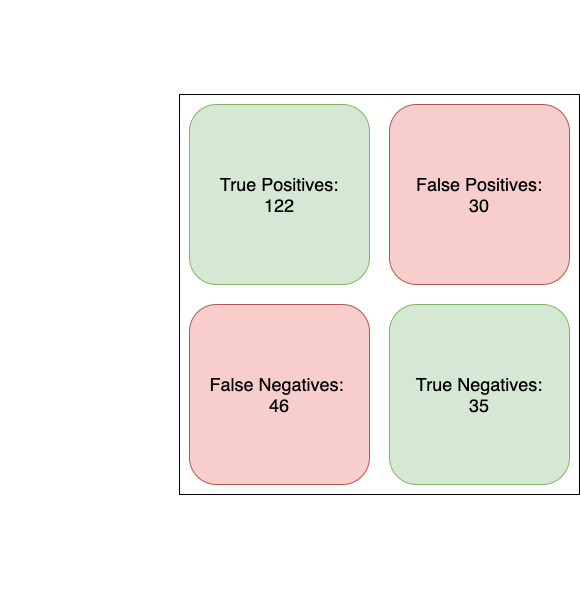

The diagram above was exported from draw.io. Its source (the exported page's mxGraphModel, read from the mxfile embedded in the PNG):
<mxGraphModel dx="946" dy="519" grid="1" gridSize="10" guides="1" tooltips="1" connect="1" arrows="1" fold="1" page="1" pageScale="1" pageWidth="850" pageHeight="1100" math="0" shadow="0">
  <root>
    <mxCell id="0" />
    <mxCell id="1" parent="0" />
    <mxCell id="cHtipmMY5k_6Agfayk8k-1" value="" style="whiteSpace=wrap;html=1;aspect=fixed;fillColor=none;" parent="1" vertex="1">
      <mxGeometry x="280" y="120" width="400" height="400" as="geometry" />
    </mxCell>
    <mxCell id="cHtipmMY5k_6Agfayk8k-2" value="&lt;font style=&quot;font-size: 24px&quot; color=&quot;#ffffff&quot;&gt;Model Predictions&lt;/font&gt;" style="text;html=1;strokeColor=none;fillColor=none;align=center;verticalAlign=middle;whiteSpace=wrap;rounded=0;" parent="1" vertex="1">
      <mxGeometry x="140" y="310" width="40" height="20" as="geometry" />
    </mxCell>
    <mxCell id="cHtipmMY5k_6Agfayk8k-3" value="&lt;font style=&quot;font-size: 24px&quot; color=&quot;#ffffff&quot;&gt;Actual Result&lt;/font&gt;" style="text;html=1;strokeColor=none;fillColor=none;align=center;verticalAlign=middle;whiteSpace=wrap;rounded=0;" parent="1" vertex="1">
      <mxGeometry x="385" y="30" width="190" height="20" as="geometry" />
    </mxCell>
    <mxCell id="cHtipmMY5k_6Agfayk8k-4" value="&lt;font style=&quot;font-size: 18px&quot; color=&quot;#ffffff&quot;&gt;is NBA Player&lt;/font&gt;" style="text;html=1;strokeColor=none;fillColor=none;align=center;verticalAlign=middle;whiteSpace=wrap;rounded=0;" parent="1" vertex="1">
      <mxGeometry x="300" y="80" width="160" height="20" as="geometry" />
    </mxCell>
    <mxCell id="cHtipmMY5k_6Agfayk8k-8" value="&lt;font style=&quot;font-size: 18px&quot; color=&quot;#ffffff&quot;&gt;not NBA Player&lt;/font&gt;" style="text;html=1;strokeColor=none;fillColor=none;align=center;verticalAlign=middle;whiteSpace=wrap;rounded=0;" parent="1" vertex="1">
      <mxGeometry x="500" y="80" width="160" height="20" as="geometry" />
    </mxCell>
    <mxCell id="cHtipmMY5k_6Agfayk8k-9" value="&lt;font style=&quot;font-size: 18px&quot; color=&quot;#ffffff&quot;&gt;is NBA Player&lt;/font&gt;" style="text;html=1;strokeColor=none;fillColor=none;align=center;verticalAlign=middle;whiteSpace=wrap;rounded=0;" parent="1" vertex="1">
      <mxGeometry x="170" y="210" width="110" height="20" as="geometry" />
    </mxCell>
    <mxCell id="cHtipmMY5k_6Agfayk8k-10" value="&lt;font style=&quot;font-size: 18px&quot; color=&quot;#ffffff&quot;&gt;not NBA Player&lt;/font&gt;" style="text;html=1;strokeColor=none;fillColor=none;align=center;verticalAlign=middle;whiteSpace=wrap;rounded=0;" parent="1" vertex="1">
      <mxGeometry x="170" y="410" width="110" height="20" as="geometry" />
    </mxCell>
    <mxCell id="cHtipmMY5k_6Agfayk8k-11" value="&lt;font style=&quot;font-size: 18px&quot;&gt;True Positives:&lt;br&gt;122&lt;/font&gt;" style="rounded=1;whiteSpace=wrap;html=1;fillColor=#d5e8d4;strokeColor=#82b366;" parent="1" vertex="1">
      <mxGeometry x="290" y="130" width="180" height="180" as="geometry" />
    </mxCell>
    <mxCell id="cHtipmMY5k_6Agfayk8k-12" value="&lt;font style=&quot;font-size: 18px&quot;&gt;False Negatives: &lt;br&gt;46&lt;br&gt;&lt;/font&gt;" style="rounded=1;whiteSpace=wrap;html=1;fillColor=#f8cecc;strokeColor=#b85450;" parent="1" vertex="1">
      <mxGeometry x="290" y="330" width="180" height="180" as="geometry" />
    </mxCell>
    <mxCell id="cHtipmMY5k_6Agfayk8k-13" value="&lt;font style=&quot;font-size: 18px&quot;&gt;False Positives:&lt;br&gt;30&lt;/font&gt;" style="rounded=1;whiteSpace=wrap;html=1;fillColor=#f8cecc;strokeColor=#b85450;" parent="1" vertex="1">
      <mxGeometry x="490" y="130" width="180" height="180" as="geometry" />
    </mxCell>
    <mxCell id="cHtipmMY5k_6Agfayk8k-14" value="&lt;font style=&quot;font-size: 18px&quot;&gt;True Negatives:&lt;br&gt;35&lt;br&gt;&lt;/font&gt;" style="rounded=1;whiteSpace=wrap;html=1;fillColor=#d5e8d4;strokeColor=#82b366;" parent="1" vertex="1">
      <mxGeometry x="490" y="330" width="180" height="180" as="geometry" />
    </mxCell>
    <mxCell id="cHtipmMY5k_6Agfayk8k-15" value="&lt;font style=&quot;font-size: 18px&quot;&gt;&lt;font color=&quot;#ffffff&quot;&gt;Recall:&lt;/font&gt;&lt;br&gt;&lt;/font&gt;" style="text;html=1;strokeColor=none;fillColor=none;align=center;verticalAlign=middle;whiteSpace=wrap;rounded=0;" parent="1" vertex="1">
      <mxGeometry x="220" y="600" width="60" height="20" as="geometry" />
    </mxCell>
    <mxCell id="cHtipmMY5k_6Agfayk8k-16" value="&lt;font style=&quot;font-size: 18px&quot;&gt;&lt;font color=&quot;#ffffff&quot;&gt;Precision:&lt;/font&gt;&lt;br&gt;&lt;/font&gt;" style="text;html=1;strokeColor=none;fillColor=none;align=center;verticalAlign=middle;whiteSpace=wrap;rounded=0;" parent="1" vertex="1">
      <mxGeometry x="195" y="570" width="90" height="20" as="geometry" />
    </mxCell>
    <mxCell id="cHtipmMY5k_6Agfayk8k-17" value="&lt;font style=&quot;font-size: 18px&quot; color=&quot;#ffffff&quot;&gt;Accuracy:&amp;nbsp;&lt;/font&gt;" style="text;html=1;strokeColor=none;fillColor=none;align=center;verticalAlign=middle;whiteSpace=wrap;rounded=0;" parent="1" vertex="1">
      <mxGeometry x="200" y="540" width="80" height="20" as="geometry" />
    </mxCell>
    <mxCell id="cHtipmMY5k_6Agfayk8k-19" value="&lt;font style=&quot;font-size: 18px&quot; color=&quot;#ffffff&quot;&gt;(TP + TN) / Total = &lt;b&gt;67.4%&lt;/b&gt;&lt;/font&gt;" style="text;html=1;strokeColor=none;fillColor=none;align=center;verticalAlign=middle;whiteSpace=wrap;rounded=0;" parent="1" vertex="1">
      <mxGeometry x="291" y="540" width="380" height="20" as="geometry" />
    </mxCell>
    <mxCell id="cHtipmMY5k_6Agfayk8k-20" value="&lt;font style=&quot;font-size: 18px&quot; color=&quot;#ffffff&quot;&gt;TP / (TP + FP) = &lt;b&gt;53.8%&lt;/b&gt;&lt;/font&gt;" style="text;html=1;strokeColor=none;fillColor=none;align=center;verticalAlign=middle;whiteSpace=wrap;rounded=0;" parent="1" vertex="1">
      <mxGeometry x="290" y="570" width="380" height="20" as="geometry" />
    </mxCell>
    <mxCell id="cHtipmMY5k_6Agfayk8k-21" value="&lt;span style=&quot;font-size: 18px&quot;&gt;&lt;font color=&quot;#ffffff&quot;&gt;TP / (TP = FN) = &lt;b&gt;43.2%&lt;/b&gt;&lt;/font&gt;&lt;/span&gt;" style="text;html=1;strokeColor=none;fillColor=none;align=center;verticalAlign=middle;whiteSpace=wrap;rounded=0;" parent="1" vertex="1">
      <mxGeometry x="290" y="600" width="380" height="20" as="geometry" />
    </mxCell>
  </root>
</mxGraphModel>